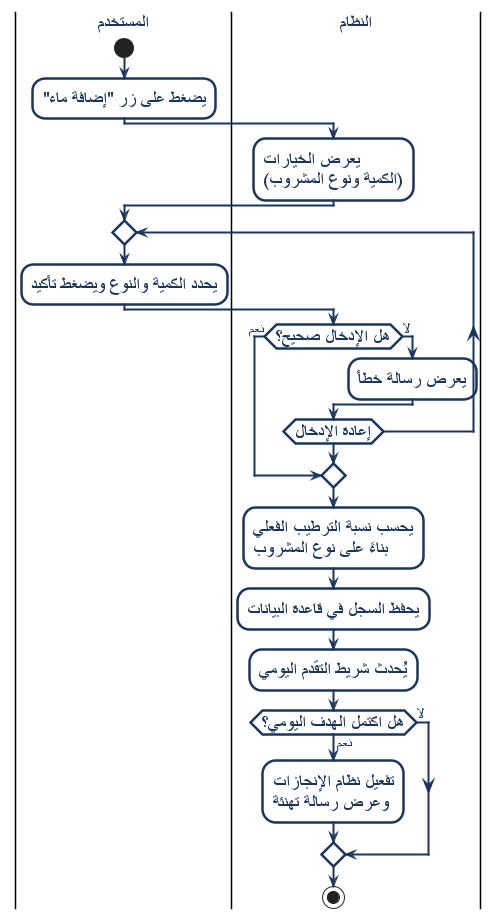

The diagram above was rendered by PlantUML. Its source (embedded in the PNG):
@startuml
' تحسين التنسيق ليتناسب مع حجم الشريحة والوضوح العالي
skinparam BackgroundColor transparent
skinparam DefaultFontColor #1A365D
skinparam DefaultFontName "Arial"
skinparam nodesep 120 ' زيادة المسافة الأفقية ليتوزع المخطط عرضياً
skinparam ranksep 50  ' المسافة الرأسية بين الخطوات

skinparam Activity {
    BackgroundColor #FFFFFF
    BorderColor #1A365D
    FontColor #1A365D
    BorderThickness 2.5
    FontSize 18 ' تكبير الخط للوضوح
    RoundCorner 15
}

skinparam Arrow {
    Color #1A365D
    FontColor #1A365D
    FontSize 15
    Thickness 2
}

skinparam Partition {
    BorderColor #1A365D
    FontColor #1A365D
    FontSize 22
    FontStyle bold
}

skinparam ActivityDiamond {
    BackgroundColor #FFFFFF
    BorderColor #1A365D
    FontColor #1A365D
}

|المستخدم|
start
:يضغط على زر "إضافة ماء";

|النظام|
:يعرض الخيارات\n(الكمية ونوع المشروب);

repeat
  |المستخدم|
  :يحدد الكمية والنوع ويضغط تأكيد;
  
  |النظام|
  if (هل الإدخال صحيح؟) then (نعم)
    break
  else (لا)
    :يعرض رسالة خطأ;
  endif
repeat while (إعادة الإدخال)

|النظام|
:يحسب نسبة الترطيب الفعلي\nبناءً على نوع المشروب;
:يحفظ السجل في قاعدة البيانات;
:يُحدث شريط التقدم اليومي;

if (هل اكتمل الهدف اليومي؟) then (نعم)
  :تفعيل نظام الإنجازات\nوعرض رسالة تهنئة;
else (لا)
endif

stop
@enduml